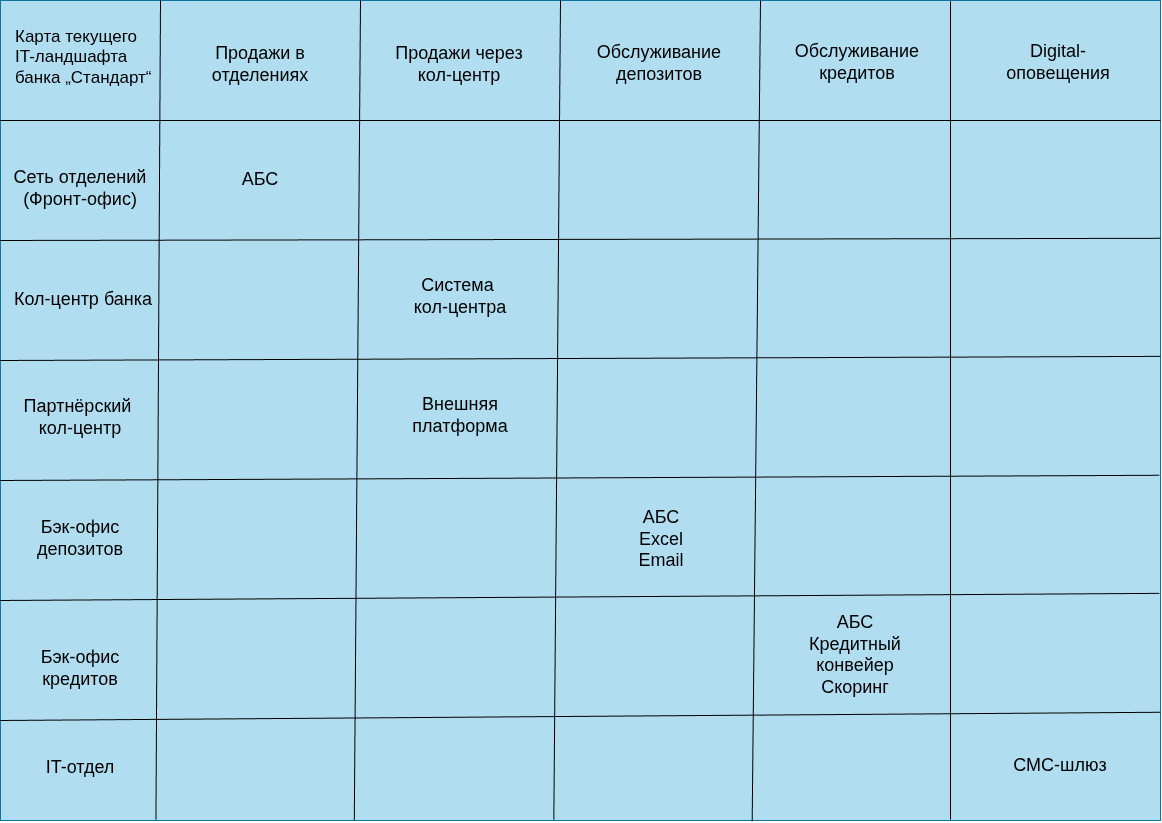

The diagram above was exported from draw.io. Its source (the exported page's mxGraphModel, read from the mxfile embedded in the PNG):
<mxGraphModel dx="1343" dy="1783" grid="1" gridSize="10" guides="1" tooltips="1" connect="1" arrows="1" fold="1" page="1" pageScale="1" pageWidth="1169" pageHeight="827" background="none" math="0" shadow="0">
  <root>
    <mxCell id="0" />
    <mxCell id="1" parent="0" />
    <mxCell id="YHdY6tU-jOLnq14gdNM2-48" parent="1" style="rounded=0;whiteSpace=wrap;html=1;container=0;fillColor=#b1ddf0;strokeColor=#10739e;" value="" vertex="1">
      <mxGeometry height="820" width="1160" as="geometry">
        <mxRectangle height="40" width="50" as="alternateBounds" />
      </mxGeometry>
    </mxCell>
    <mxCell id="YHdY6tU-jOLnq14gdNM2-19" edge="1" parent="1" source="YHdY6tU-jOLnq14gdNM2-48" style="endArrow=none;html=1;rounded=1;exitX=0.134;exitY=0.999;exitDx=0;exitDy=0;exitPerimeter=0;" value="">
      <mxGeometry height="50" relative="1" width="50" as="geometry">
        <mxPoint x="160" y="820" as="sourcePoint" />
        <mxPoint x="160" as="targetPoint" />
      </mxGeometry>
    </mxCell>
    <mxCell id="YHdY6tU-jOLnq14gdNM2-20" edge="1" parent="1" source="YHdY6tU-jOLnq14gdNM2-48" style="endArrow=none;html=1;rounded=1;exitX=0.305;exitY=1;exitDx=0;exitDy=0;exitPerimeter=0;" value="">
      <mxGeometry height="50" relative="1" width="50" as="geometry">
        <mxPoint x="360" y="820" as="sourcePoint" />
        <mxPoint x="360" as="targetPoint" />
      </mxGeometry>
    </mxCell>
    <mxCell id="YHdY6tU-jOLnq14gdNM2-21" edge="1" parent="1" source="YHdY6tU-jOLnq14gdNM2-48" style="endArrow=none;html=1;rounded=1;exitX=0.477;exitY=0.999;exitDx=0;exitDy=0;exitPerimeter=0;" value="">
      <mxGeometry height="50" relative="1" width="50" as="geometry">
        <mxPoint x="560" y="820" as="sourcePoint" />
        <mxPoint x="560" as="targetPoint" />
      </mxGeometry>
    </mxCell>
    <mxCell id="YHdY6tU-jOLnq14gdNM2-22" edge="1" parent="1" source="YHdY6tU-jOLnq14gdNM2-48" style="endArrow=none;html=1;rounded=1;exitX=0.648;exitY=1.001;exitDx=0;exitDy=0;exitPerimeter=0;" value="">
      <mxGeometry height="50" relative="1" width="50" as="geometry">
        <mxPoint x="760" y="820" as="sourcePoint" />
        <mxPoint x="760" as="targetPoint" />
      </mxGeometry>
    </mxCell>
    <mxCell id="YHdY6tU-jOLnq14gdNM2-23" edge="1" parent="1" source="YHdY6tU-jOLnq14gdNM2-48" style="endArrow=none;html=1;rounded=1;exitX=0.819;exitY=0.999;exitDx=0;exitDy=0;exitPerimeter=0;entryX=0.819;entryY=0.001;entryDx=0;entryDy=0;entryPerimeter=0;" target="YHdY6tU-jOLnq14gdNM2-48" value="">
      <mxGeometry height="50" relative="1" width="50" as="geometry">
        <mxPoint x="960" y="824" as="sourcePoint" />
        <mxPoint x="960" y="4" as="targetPoint" />
      </mxGeometry>
    </mxCell>
    <mxCell id="YHdY6tU-jOLnq14gdNM2-24" edge="1" parent="1" style="endArrow=none;html=1;rounded=1;" value="">
      <mxGeometry height="50" relative="1" width="50" as="geometry">
        <mxPoint x="1160" y="120" as="sourcePoint" />
        <mxPoint y="120" as="targetPoint" />
      </mxGeometry>
    </mxCell>
    <mxCell id="YHdY6tU-jOLnq14gdNM2-25" edge="1" parent="1" source="YHdY6tU-jOLnq14gdNM2-48" style="endArrow=none;html=1;rounded=1;exitX=1;exitY=0.29;exitDx=0;exitDy=0;exitPerimeter=0;" value="">
      <mxGeometry height="50" relative="1" width="50" as="geometry">
        <mxPoint x="1161.1764705882354" y="240" as="sourcePoint" />
        <mxPoint y="240" as="targetPoint" />
      </mxGeometry>
    </mxCell>
    <mxCell id="YHdY6tU-jOLnq14gdNM2-26" edge="1" parent="1" source="YHdY6tU-jOLnq14gdNM2-48" style="endArrow=none;html=1;rounded=1;exitX=1;exitY=0.434;exitDx=0;exitDy=0;exitPerimeter=0;" value="">
      <mxGeometry height="50" relative="1" width="50" as="geometry">
        <mxPoint x="1161.1764705882354" y="360" as="sourcePoint" />
        <mxPoint y="360" as="targetPoint" />
      </mxGeometry>
    </mxCell>
    <mxCell id="YHdY6tU-jOLnq14gdNM2-27" edge="1" parent="1" source="YHdY6tU-jOLnq14gdNM2-48" style="endArrow=none;html=1;rounded=1;exitX=0.999;exitY=0.579;exitDx=0;exitDy=0;exitPerimeter=0;" value="">
      <mxGeometry height="50" relative="1" width="50" as="geometry">
        <mxPoint x="1161.1764705882354" y="480" as="sourcePoint" />
        <mxPoint y="480" as="targetPoint" />
      </mxGeometry>
    </mxCell>
    <mxCell id="YHdY6tU-jOLnq14gdNM2-28" edge="1" parent="1" source="YHdY6tU-jOLnq14gdNM2-48" style="endArrow=none;html=1;rounded=1;exitX=0.999;exitY=0.723;exitDx=0;exitDy=0;exitPerimeter=0;" value="">
      <mxGeometry height="50" relative="1" width="50" as="geometry">
        <mxPoint x="1161.1764705882354" y="600" as="sourcePoint" />
        <mxPoint y="600" as="targetPoint" />
      </mxGeometry>
    </mxCell>
    <mxCell id="YHdY6tU-jOLnq14gdNM2-29" edge="1" parent="1" source="YHdY6tU-jOLnq14gdNM2-48" style="endArrow=none;html=1;rounded=1;exitX=1;exitY=0.868;exitDx=0;exitDy=0;exitPerimeter=0;" value="">
      <mxGeometry height="50" relative="1" width="50" as="geometry">
        <mxPoint x="1161.1764705882354" y="720" as="sourcePoint" />
        <mxPoint y="720" as="targetPoint" />
      </mxGeometry>
    </mxCell>
    <mxCell id="YHdY6tU-jOLnq14gdNM2-30" parent="1" style="text;whiteSpace=wrap;html=1;align=center;rounded=1;" value="&lt;font style=&quot;font-size: 18px;&quot;&gt;Продажи в отделениях&lt;/font&gt;" vertex="1">
      <mxGeometry height="50" width="140" x="190" y="36" as="geometry" />
    </mxCell>
    <mxCell id="YHdY6tU-jOLnq14gdNM2-31" parent="1" style="text;whiteSpace=wrap;html=1;align=center;rounded=1;" value="&lt;font style=&quot;font-size: 18px;&quot;&gt;Продажи через кол-центр&lt;/font&gt;" vertex="1">
      <mxGeometry height="50" width="140" x="389" y="36" as="geometry" />
    </mxCell>
    <mxCell id="YHdY6tU-jOLnq14gdNM2-32" parent="1" style="text;whiteSpace=wrap;html=1;align=center;rounded=1;" value="&lt;font style=&quot;font-size: 18px;&quot;&gt;Обслуживание депозитов&lt;/font&gt;" vertex="1">
      <mxGeometry height="60" width="150" x="584" y="35" as="geometry" />
    </mxCell>
    <mxCell id="YHdY6tU-jOLnq14gdNM2-33" parent="1" style="text;whiteSpace=wrap;html=1;align=center;rounded=1;" value="&lt;font style=&quot;font-size: 18px;&quot;&gt;Обслуживание кредитов&lt;/font&gt;" vertex="1">
      <mxGeometry height="50" width="140" x="787" y="34" as="geometry" />
    </mxCell>
    <mxCell id="YHdY6tU-jOLnq14gdNM2-34" parent="1" style="text;whiteSpace=wrap;html=1;align=center;rounded=1;" value="&lt;font style=&quot;font-size: 18px;&quot;&gt;Digital-оповещения&lt;/font&gt;" vertex="1">
      <mxGeometry height="50" width="140" x="988" y="34" as="geometry" />
    </mxCell>
    <mxCell id="YHdY6tU-jOLnq14gdNM2-35" parent="1" style="text;whiteSpace=wrap;html=1;align=center;rounded=1;" value="&lt;font style=&quot;font-size: 18px;&quot;&gt;Сеть отделений (Фронт-офис)&lt;/font&gt;" vertex="1">
      <mxGeometry height="50" width="160" y="160" as="geometry" />
    </mxCell>
    <mxCell id="YHdY6tU-jOLnq14gdNM2-36" parent="1" style="text;whiteSpace=wrap;html=1;align=center;rounded=1;" value="&lt;font style=&quot;font-size: 18px;&quot;&gt;Кол-центр банка&lt;/font&gt;" vertex="1">
      <mxGeometry height="40" width="160" x="3" y="282" as="geometry" />
    </mxCell>
    <mxCell id="YHdY6tU-jOLnq14gdNM2-37" parent="1" style="text;whiteSpace=wrap;html=1;align=center;rounded=1;" value="&lt;font style=&quot;font-size: 18px;&quot;&gt;Партнёрский&amp;nbsp;&lt;/font&gt;&lt;div&gt;&lt;font style=&quot;font-size: 18px;&quot;&gt;кол-центр&lt;/font&gt;&lt;/div&gt;" vertex="1">
      <mxGeometry height="50" width="160" y="389" as="geometry" />
    </mxCell>
    <mxCell id="YHdY6tU-jOLnq14gdNM2-38" parent="1" style="text;whiteSpace=wrap;html=1;align=center;rounded=1;" value="&lt;font style=&quot;font-size: 18px;&quot;&gt;Бэк-офис депозитов&lt;/font&gt;" vertex="1">
      <mxGeometry height="50" width="160" y="510" as="geometry" />
    </mxCell>
    <mxCell id="YHdY6tU-jOLnq14gdNM2-39" parent="1" style="text;whiteSpace=wrap;html=1;align=center;rounded=1;" value="&lt;font style=&quot;font-size: 18px;&quot;&gt;Бэк-офис кредитов&lt;/font&gt;" vertex="1">
      <mxGeometry height="50" width="160" y="640" as="geometry" />
    </mxCell>
    <mxCell id="YHdY6tU-jOLnq14gdNM2-40" parent="1" style="text;whiteSpace=wrap;html=1;align=center;rounded=1;" value="&lt;font style=&quot;font-size: 18px;&quot;&gt;IT-отдел&lt;/font&gt;" vertex="1">
      <mxGeometry height="50" width="160" y="750" as="geometry" />
    </mxCell>
    <mxCell id="YHdY6tU-jOLnq14gdNM2-41" parent="1" style="text;whiteSpace=wrap;fontSize=18;align=center;rounded=1;" value="АБС" vertex="1">
      <mxGeometry height="30" width="60" x="230" y="162" as="geometry" />
    </mxCell>
    <mxCell id="YHdY6tU-jOLnq14gdNM2-42" parent="1" style="text;whiteSpace=wrap;fontSize=18;align=center;rounded=1;" value="Система &#10;кол-центра&#10;" vertex="1">
      <mxGeometry height="60" width="130" x="395" y="268" as="geometry" />
    </mxCell>
    <mxCell id="YHdY6tU-jOLnq14gdNM2-43" parent="1" style="text;whiteSpace=wrap;fontSize=18;align=center;rounded=1;" value="Внешняя платформа" vertex="1">
      <mxGeometry height="60" width="130" x="395" y="387" as="geometry" />
    </mxCell>
    <mxCell id="YHdY6tU-jOLnq14gdNM2-44" parent="1" style="text;whiteSpace=wrap;fontSize=18;align=center;rounded=1;" value="АБС&#10;Excel&#10;Email" vertex="1">
      <mxGeometry height="60" width="130" x="596" y="500" as="geometry" />
    </mxCell>
    <mxCell id="YHdY6tU-jOLnq14gdNM2-45" parent="1" style="text;whiteSpace=wrap;fontSize=18;align=center;rounded=1;" value="АБС&#10;Кредитный конвейер&#10;Скоринг" vertex="1">
      <mxGeometry height="90" width="130" x="790" y="605" as="geometry" />
    </mxCell>
    <mxCell id="YHdY6tU-jOLnq14gdNM2-46" parent="1" style="text;whiteSpace=wrap;fontSize=18;align=center;rounded=1;" value="СМС-шлюз" vertex="1">
      <mxGeometry height="30" width="130" x="995" y="748" as="geometry" />
    </mxCell>
    <mxCell id="YHdY6tU-jOLnq14gdNM2-47" parent="1" style="text;whiteSpace=wrap;html=1;" value="&lt;font style=&quot;font-size: 17px;&quot;&gt;Карта текущего&amp;nbsp;&lt;/font&gt;&lt;div&gt;&lt;font style=&quot;font-size: 17px;&quot;&gt;IT-ландшафта&amp;nbsp;&lt;/font&gt;&lt;/div&gt;&lt;div style=&quot;text-align: center;&quot;&gt;&lt;font style=&quot;font-size: 17px;&quot;&gt;банка „Стандарт“&lt;/font&gt;&lt;/div&gt;" vertex="1">
      <mxGeometry height="80" width="140" x="13" y="20" as="geometry" />
    </mxCell>
  </root>
</mxGraphModel>